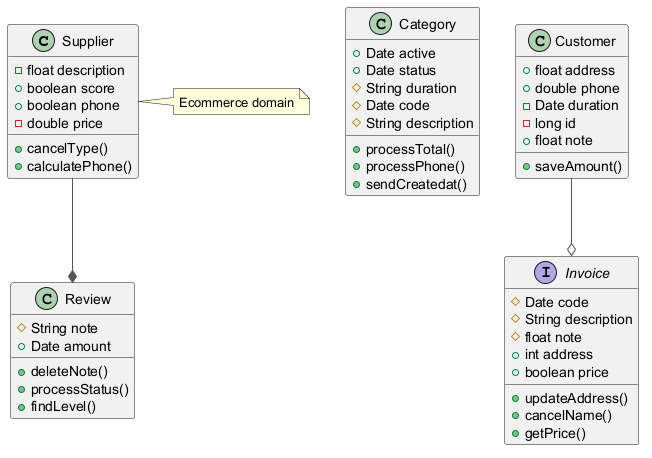

The diagram above was rendered by PlantUML. Its source (embedded in the PNG):
@startuml
skinparam ArrowColor #555555
class Supplier {
  -float description
  +boolean score
  +boolean phone
  -double price
  +cancelType()
  +calculatePhone()
}
class Category {
  +Date active
  +Date status
  #String duration
  #Date code
  #String description
  +processTotal()
  +processPhone()
  +sendCreatedat()
}
class Customer {
  +float address
  +double phone
  -Date duration
  -long id
  +float note
  +saveAmount()
}
interface Invoice {
  #Date code
  #String description
  #float note
  +int address
  +boolean price
  +updateAddress()
  +cancelName()
  +getPrice()
}
class Review {
  #String note
  +Date amount
  +deleteNote()
  +processStatus()
  +findLevel()
}
Customer --o Invoice
Supplier --* Review
note right of Supplier : Ecommerce domain
@enduml